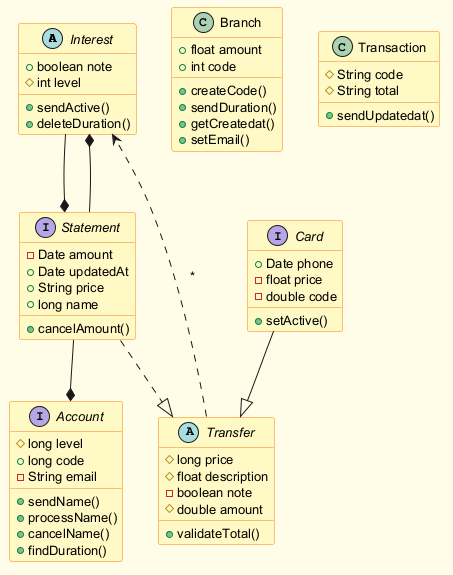

The diagram above was rendered by PlantUML. Its source (embedded in the PNG):
@startuml
skinparam backgroundColor #FFFDE7
skinparam classBackgroundColor #FFF9C4
skinparam classBorderColor #F57F17
skinparam defaultFontSize 13
abstract class Interest {
  +boolean note
  #int level
  +sendActive()
  +deleteDuration()
}
class Branch {
  +float amount
  +int code
  +createCode()
  +sendDuration()
  +getCreatedat()
  +setEmail()
}
abstract class Transfer {
  #long price
  #float description
  -boolean note
  #double amount
  +validateTotal()
}
class Transaction {
  #String code
  #String total
  +sendUpdatedat()
}
interface Card {
  +Date phone
  -float price
  -double code
  +setActive()
}
interface Statement {
  -Date amount
  +Date updatedAt
  +String price
  +long name
  +cancelAmount()
}
interface Account {
  #long level
  +long code
  -String email
  +sendName()
  +processName()
  +cancelName()
  +findDuration()
}
Card --|> Transfer
Statement --* Interest
Statement --* Account
Transfer ..> Interest : "*"
Interest --* Statement
Statement ..|> Transfer
@enduml